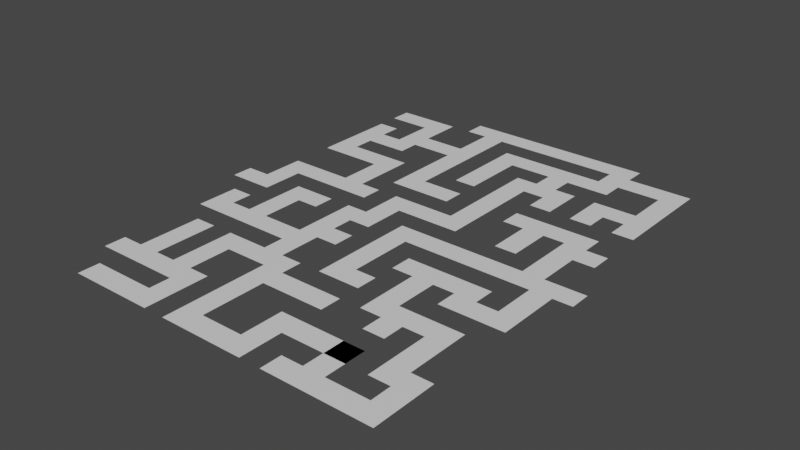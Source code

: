 # Source: Labirinth.blend  (saved by Blender 3.6.13; exported with 4.5.12 LTS)
import bpy
from mathutils import Matrix  # noqa: F401  (used for matrix-valued properties, if any)

bpy.ops.wm.read_factory_settings(use_empty=True)
scene = bpy.context.scene
scene.name = 'Scene'

# ---- materials (node trees are filled in below, after node groups)
mat_redmaterial = bpy.data.materials.new('redMaterial')
mat_redmaterial.use_transparent_shadow = False
mat_greenmaterial = bpy.data.materials.new('GreenMaterial')
mat_greenmaterial.use_transparent_shadow = False
mat_bluematerial = bpy.data.materials.new('BlueMaterial')
mat_bluematerial.use_transparent_shadow = False

# ---- material node trees
mat_redmaterial.use_nodes = True; mat_redmaterial.node_tree.nodes.clear()
_N = mat_redmaterial.node_tree.nodes; _L = mat_redmaterial.node_tree.links
n0 = _N.new('ShaderNodeBsdfPrincipled'); n0.name = 'Principled BSDF'; n0.location = (10, 300)
n0.distribution = 'GGX'
n0.subsurface_method = 'RANDOM_WALK_SKIN'
n0.inputs[3].default_value = 1.45
n0.inputs[27].default_value = (0.0, 0.0, 0.0, 1.0)
n0.inputs[28].default_value = 1.0
n1 = _N.new('ShaderNodeOutputMaterial'); n1.name = 'Material Output'; n1.location = (300, 300)
_L.new(n0.outputs[0], n1.inputs[0])
n1.is_active_output = True
mat_greenmaterial.use_nodes = True; mat_greenmaterial.node_tree.nodes.clear()
_N = mat_greenmaterial.node_tree.nodes; _L = mat_greenmaterial.node_tree.links
n0 = _N.new('ShaderNodeBsdfPrincipled'); n0.name = 'Principled BSDF'; n0.location = (10, 300)
n0.distribution = 'GGX'
n0.subsurface_method = 'RANDOM_WALK_SKIN'
n0.inputs[3].default_value = 1.45
n0.inputs[27].default_value = (0.0, 0.0, 0.0, 1.0)
n0.inputs[28].default_value = 1.0
n1 = _N.new('ShaderNodeOutputMaterial'); n1.name = 'Material Output'; n1.location = (300, 300)
_L.new(n0.outputs[0], n1.inputs[0])
n1.is_active_output = True
mat_bluematerial.use_nodes = True; mat_bluematerial.node_tree.nodes.clear()
_N = mat_bluematerial.node_tree.nodes; _L = mat_bluematerial.node_tree.links
n0 = _N.new('ShaderNodeBsdfPrincipled'); n0.name = 'Principled BSDF'; n0.location = (10, 300)
n0.distribution = 'GGX'
n0.subsurface_method = 'RANDOM_WALK_SKIN'
n0.inputs[3].default_value = 1.45
n0.inputs[27].default_value = (0.0, 0.0, 0.0, 1.0)
n0.inputs[28].default_value = 1.0
n1 = _N.new('ShaderNodeOutputMaterial'); n1.name = 'Material Output'; n1.location = (300, 300)
_L.new(n0.outputs[0], n1.inputs[0])
n1.is_active_output = True

# ---- world
world_world = bpy.data.worlds.new('World'); scene.world = world_world
world_world.use_nodes = True; world_world.node_tree.nodes.clear()
_N = world_world.node_tree.nodes; _L = world_world.node_tree.links
n0 = _N.new('ShaderNodeOutputWorld'); n0.name = 'World Output'; n0.location = (300, 300)
n1 = _N.new('ShaderNodeBackground'); n1.name = 'Background'; n1.location = (10, 300)
n1.inputs[0].default_value = (0.05088, 0.05088, 0.05088, 1.0)
_L.new(n1.outputs[0], n0.inputs[0])
n0.is_active_output = True
world_world.color = (0.05088, 0.05088, 0.05088)
world_world.use_sun_shadow = False
world_world.sun_shadow_jitter_overblur = 0.0

# ---- meshes
me_plane_001 = bpy.data.meshes.new('Plane.001')
me_plane_001.from_pydata([(-0.4328, -1.0, 0.0), (-0.3217, -1.0, 0.0), (-0.2106, -1.0, 0.0), (0.2339, -1.0, 0.0), (0.7894, -1.0, 0.0), (0.9005, -1.0, 0.0), (0.01164, 1.0, 0.0), (-0.09948, 1.0, 0.0), (-1.0, 0.00149, 0.0), (-1.0, -0.08942, 0.0), (1.0, -0.08942, 0.0), (1.0, 0.001491, 0.0), (-0.8773, -0.8167, 0.0), (-0.8773, -0.7258, 0.0), (-0.8773, -0.08942, 0.0), (-0.8773, 0.001491, 0.0), (-0.8773, 0.1833, 0.0), (-0.8773, 0.3651, 0.0), (-0.8773, 0.7288, 0.0), (-0.7661, -0.7258, 0.0), (-0.7661, -0.4531, 0.0), (-0.7661, -0.08942, 0.0), (-0.7661, 0.0924, 0.0), (-0.7661, 0.1833, 0.0), (-0.7661, 0.3651, 0.0), (-0.7661, 0.456, 0.0), (-0.7661, 0.5469, 0.0), (-0.7661, 0.6379, 0.0), (-0.7661, 0.7288, 0.0), (-0.655, -0.7258, 0.0), (-0.655, -0.4531, 0.0), (-0.655, -0.1803, 0.0), (-0.655, 0.001491, 0.0), (-0.5439, -0.7258, 0.0), (-0.5439, -0.544, 0.0), (-0.5439, -0.1803, 0.0), (-0.5439, -0.08942, 0.0), (-0.5439, 0.001491, 0.0), (-0.5439, 0.6379, 0.0), (-0.5439, 0.7288, 0.0), (-0.4328, -0.9076, 0.0), (-0.4328, -0.8167, 0.0), (-0.4328, -0.7258, 0.0), (-0.4328, -0.544, 0.0), (-0.4328, -0.08942, 0.0), (-0.4328, 0.001491, 0.0), (-0.3217, -0.7258, 0.0), (-0.3217, 0.6379, 0.0), (-0.3217, 0.7288, 0.0), (-0.2106, -0.9076, 0.0), (-0.2106, 0.6379, 0.0), (-0.2106, 0.7288, 0.0), (-0.09948, -0.9076, 0.0), (-0.09948, 0.9106, 0.0), (0.01164, 0.9106, 0.0), (0.1227, -0.9076, 0.0), (0.1227, -0.8167, 0.0), (0.1227, -0.7258, 0.0), (0.1227, 0.1833, 0.0), (0.1227, 0.6379, 0.0), (0.2339, -0.9076, 0.0), (0.2339, -0.8167, 0.0), (0.2339, 0.1833, 0.0), (0.2339, 0.5469, 0.0), (0.2339, 0.6379, 0.0), (0.2339, 0.7288, 0.0), (0.2339, 0.8197, 0.0), (0.345, 0.456, 0.0), (0.345, 0.5469, 0.0), (0.345, 0.6379, 0.0), (0.345, 0.7288, 0.0), (0.345, 0.8197, 0.0), (0.4561, -0.8167, 0.0), (0.4561, -0.7258, 0.0), (0.4561, -0.08942, 0.0), (0.4561, 0.001491, 0.0), (0.4561, 0.456, 0.0), (0.4561, 0.6379, 0.0), (0.5672, -0.8167, 0.0), (0.5672, -0.7258, 0.0), (0.6783, -0.8167, 0.0), (0.6783, -0.544, 0.0), (0.6783, -0.08942, 0.0), (0.6783, 0.001491, 0.0), (0.6783, 0.1833, 0.0), (0.7894, -0.9076, 0.0), (0.7894, -0.8167, 0.0), (0.7894, -0.7258, 0.0), (0.7894, -0.544, 0.0), (0.7894, -0.2712, 0.0), (0.7894, -0.08942, 0.0), (0.7894, 0.001491, 0.0), (0.7894, 0.1833, 0.0), (0.7894, 0.6379, 0.0), (0.7894, 0.8197, 0.0), (0.7894, 0.9106, 0.0), (0.9005, -0.7258, 0.0), (0.9005, -0.2712, 0.0), (0.9005, -0.08942, 0.0), (0.9005, 0.001491, 0.0), (0.9005, 0.6379, 0.0), (0.9005, 0.9106, 0.0)], [], [(53, 54, 6, 7), (5, 96, 87, 86, 85, 4), (97, 98, 99, 91, 90, 89), (100, 101, 95, 94, 93), (87, 88, 81, 80, 86), (91, 92, 84, 83, 82, 90), (74, 82, 83, 75), (72, 78, 79, 73), (36, 37, 32, 31, 35), (56, 61, 72, 73, 57), (69, 70, 71, 66, 65, 64, 63, 68), (76, 77, 69, 68, 67), (55, 60, 61, 56), (62, 63, 64, 59, 58), (2, 3, 60, 55, 52, 49), (1, 46, 42, 41, 40, 0), (42, 43, 34, 33), (38, 47, 50, 51, 48, 39), (36, 44, 45, 37), (12, 41, 42, 33, 29, 19, 13), (29, 30, 20, 19), (21, 22, 23, 16, 15, 14), (25, 26, 27, 28, 18, 17, 24), (9, 14, 15, 8), (98, 10, 11, 99)])
_uv = me_plane_001.uv_layers.new(name='UVMap')
_uv.uv.foreach_set('vector', [0.4503, 0.9477, 0.5058, 0.9477, 0.5058, 1.0, 0.4503, 1.0, 0.9503, 0.0, 0.9503, 0.1295, 0.8947, 0.1295, 0.8947, 0.08406, 0.8947, 0.03861, 0.8947, 0.0, 0.9503, 0.3568, 0.9503, 0.4477, 0.9503, 0.4932, 0.8947, 0.4932, 0.8947, 0.4477, 0.8947, 0.3568, 0.9503, 0.8113, 0.9503, 0.9477, 0.8947, 0.9477, 0.8947, 0.9022, 0.8947, 0.8113, 0.8947, 0.1295, 0.8947, 0.2204, 0.8392, 0.2204, 0.8392, 0.08406, 0.8947, 0.08406, 0.8947, 0.4932, 0.8947, 0.5841, 0.8392, 0.5841, 0.8392, 0.4932, 0.8392, 0.4477, 0.8947, 0.4477, 0.728, 0.4477, 0.8392, 0.4477, 0.8392, 0.4932, 0.728, 0.4932, 0.728, 0.08406, 0.7836, 0.08406, 0.7836, 0.1295, 0.728, 0.1295, 0.228, 0.4477, 0.228, 0.4932, 0.1725, 0.4932, 0.1725, 0.4022, 0.228, 0.4022, 0.5614, 0.08406, 0.6169, 0.08406, 0.728, 0.08406, 0.728, 0.1295, 0.5614, 0.1295, 0.6725, 0.8113, 0.6725, 0.8568, 0.6725, 0.9022, 0.6169, 0.9022, 0.6169, 0.8568, 0.6169, 0.8113, 0.6169, 0.7659, 0.6725, 0.7659, 0.728, 0.7204, 0.728, 0.8113, 0.6725, 0.8113, 0.6725, 0.7659, 0.6725, 0.7204, 0.5614, 0.03861, 0.6169, 0.03861, 0.6169, 0.08406, 0.5614, 0.08406, 0.6169, 0.5841, 0.6169, 0.7659, 0.6169, 0.8113, 0.5614, 0.8113, 0.5614, 0.5841, 0.3947, 0.0, 0.6169, 0.0, 0.6169, 0.03861, 0.5614, 0.03861, 0.4503, 0.03861, 0.3947, 0.03861, 0.3392, 0.0, 0.3392, 0.1295, 0.2836, 0.1295, 0.2836, 0.08406, 0.2836, 0.03861, 0.2836, 0.0, 0.2836, 0.1295, 0.2836, 0.2204, 0.228, 0.2204, 0.228, 0.1295, 0.228, 0.8113, 0.3392, 0.8113, 0.3947, 0.8113, 0.3947, 0.8568, 0.3392, 0.8568, 0.228, 0.8568, 0.228, 0.4477, 0.2836, 0.4477, 0.2836, 0.4932, 0.228, 0.4932, 0.06137, 0.08406, 0.2836, 0.08406, 0.2836, 0.1295, 0.228, 0.1295, 0.1725, 0.1295, 0.1169, 0.1295, 0.06137, 0.1295, 0.1725, 0.1295, 0.1725, 0.2659, 0.1169, 0.2659, 0.1169, 0.1295, 0.1169, 0.4477, 0.1169, 0.5386, 0.1169, 0.5841, 0.06137, 0.5841, 0.06137, 0.4932, 0.06137, 0.4477, 0.1169, 0.7204, 0.1169, 0.7659, 0.1169, 0.8113, 0.1169, 0.8568, 0.06137, 0.8568, 0.06137, 0.675, 0.1169, 0.675, 0.0, 0.4477, 0.06137, 0.4477, 0.06137, 0.4932, 0.0, 0.4932, 0.9503, 0.4477, 1.0, 0.4477, 1.0, 0.4932, 0.9503, 0.4932])
me_plane_001.materials.append(mat_redmaterial)
me_plane_001.update()
me_plane_003 = bpy.data.meshes.new('Plane.003')
me_plane_003.from_pydata([(0.345, -1.0, 0.0), (0.7894, -1.0, 0.0), (-0.8773, -0.3621, 0.0), (-0.8773, -0.1803, 0.0), (-0.7661, -0.3621, 0.0), (-0.7661, -0.2712, 0.0), (-0.7661, -0.1803, 0.0), (-0.7661, 0.3651, 0.0), (-0.7661, 0.456, 0.0), (-0.7661, 0.5469, 0.0), (-0.7661, 0.6379, 0.0), (-0.655, -0.3621, 0.0), (-0.655, -0.2712, 0.0), (-0.655, -0.1803, 0.0), (-0.655, 0.6379, 0.0), (-0.5439, -0.544, 0.0), (-0.5439, -0.4531, 0.0), (-0.5439, -0.3621, 0.0), (-0.5439, -0.2712, 0.0), (-0.5439, -0.1803, 0.0), (-0.5439, 0.3651, 0.0), (-0.5439, 0.5469, 0.0), (-0.5439, 0.6379, 0.0), (-0.4328, -0.544, 0.0), (-0.4328, 0.3651, 0.0), (-0.4328, 0.456, 0.0), (-0.3217, -0.4531, 0.0), (-0.3217, -0.3621, 0.0), (-0.3217, -0.2712, 0.0), (-0.3217, 0.2742, 0.0), (-0.3217, 0.456, 0.0), (-0.3217, 0.8197, 0.0), (-0.3217, 0.9106, 0.0), (-0.2106, -0.9076, 0.0), (-0.2106, -0.544, 0.0), (-0.2106, -0.4531, 0.0), (-0.2106, 0.0924, 0.0), (-0.2106, 0.1833, 0.0), (-0.2106, 0.2742, 0.0), (-0.2106, 0.3651, 0.0), (-0.2106, 0.456, 0.0), (-0.2106, 0.8197, 0.0), (-0.2106, 0.9106, 0.0), (-0.09948, -0.9076, 0.0), (-0.09948, -0.6349, 0.0), (-0.09948, -0.544, 0.0), (-0.09948, -0.4531, 0.0), (-0.09948, 0.0924, 0.0), (-0.09948, 0.456, 0.0), (-0.09948, 0.7288, 0.0), (-0.09948, 0.8197, 0.0), (0.01164, 0.2742, 0.0), (0.01164, 0.3651, 0.0), (0.01164, 0.456, 0.0), (0.01164, 0.7288, 0.0), (0.1227, 0.1833, 0.0), (0.2339, -0.6349, 0.0), (0.2339, -0.544, 0.0), (0.2339, -0.2712, 0.0), (0.2339, -0.1803, 0.0), (0.2339, 0.0924, 0.0), (0.2339, 0.1833, 0.0), (0.2339, 0.7288, 0.0), (0.2339, 0.8197, 0.0), (0.345, -0.9076, 0.0), (0.345, -0.2712, 0.0), (0.345, 0.2742, 0.0), (0.345, 0.3651, 0.0), (0.4561, -0.9076, 0.0), (0.4561, -0.8167, 0.0), (0.4561, -0.2712, 0.0), (0.4561, 0.0924, 0.0), (0.4561, 0.2742, 0.0), (0.5672, -0.9076, 0.0), (0.5672, -0.8167, 0.0), (0.5672, -0.3621, 0.0), (0.5672, -0.2712, 0.0), (0.5672, 0.0924, 0.0), (0.5672, 0.2742, 0.0), (0.5672, 0.456, 0.0), (0.5672, 0.5469, 0.0), (0.5672, 0.6379, 0.0), (0.6783, -0.2712, 0.0), (0.6783, -0.1803, 0.0), (0.6783, 0.1833, 0.0), (0.6783, 0.2742, 0.0), (0.6783, 0.456, 0.0), (0.6783, 0.5469, 0.0), (0.7894, -0.9076, 0.0), (0.7894, -0.2712, 0.0), (0.7894, 0.1833, 0.0), (0.7894, 0.2742, 0.0), (0.7894, 0.3651, 0.0), (0.7894, 0.5469, 0.0), (0.7894, 0.6379, 0.0), (0.9005, -0.3621, 0.0), (0.9005, -0.2712, 0.0), (0.9005, 0.1833, 0.0), (0.9005, 0.2742, 0.0), (0.9005, 0.5469, 0.0), (0.9005, 0.6379, 0.0)], [], [(77, 78, 72, 71), (75, 95, 96, 89, 82, 76), (80, 87, 93, 99, 100, 94, 81), (0, 1, 88, 73, 68, 64), (66, 72, 78, 85, 91, 92, 67), (79, 86, 87, 80), (68, 73, 74, 69), (58, 65, 70, 76, 82, 83, 59), (84, 90, 97, 98, 91, 85), (44, 56, 57, 45), (36, 47, 60, 61, 55, 37), (49, 54, 62, 63, 50), (39, 40, 30, 29, 38), (53, 54, 49, 48), (43, 44, 45, 34, 33), (15, 23, 34, 45, 46, 35, 26, 16), (38, 51, 52, 39), (31, 41, 42, 32), (5, 6, 3, 2, 4), (18, 19, 13, 12, 11, 17), (7, 20, 24, 25, 8), (4, 11, 12, 5), (17, 27, 28, 18), (9, 21, 22, 14, 10)])
_uv = me_plane_003.uv_layers.new(name='UVMap')
_uv.uv.foreach_set('vector', [0.7836, 0.5386, 0.7836, 0.6295, 0.728, 0.6295, 0.728, 0.5386, 0.7836, 0.3113, 0.9503, 0.3113, 0.9503, 0.3568, 0.8947, 0.3568, 0.8392, 0.3568, 0.7836, 0.3568, 0.7836, 0.7659, 0.8392, 0.7659, 0.8947, 0.7659, 0.9503, 0.7659, 0.9503, 0.8113, 0.8947, 0.8113, 0.7836, 0.8113, 0.6725, 0.0, 0.8947, 0.0, 0.8947, 0.03861, 0.7836, 0.03861, 0.728, 0.03861, 0.6725, 0.03861, 0.6725, 0.6295, 0.728, 0.6295, 0.7836, 0.6295, 0.8392, 0.6295, 0.8947, 0.6295, 0.8947, 0.675, 0.6725, 0.675, 0.7836, 0.7204, 0.8392, 0.7204, 0.8392, 0.7659, 0.7836, 0.7659, 0.728, 0.03861, 0.7836, 0.03861, 0.7836, 0.08406, 0.728, 0.08406, 0.6169, 0.3568, 0.6725, 0.3568, 0.728, 0.3568, 0.7836, 0.3568, 0.8392, 0.3568, 0.8392, 0.4022, 0.6169, 0.4022, 0.8392, 0.5841, 0.8947, 0.5841, 0.9503, 0.5841, 0.9503, 0.6295, 0.8947, 0.6295, 0.8392, 0.6295, 0.4503, 0.175, 0.6169, 0.175, 0.6169, 0.2204, 0.4503, 0.2204, 0.3947, 0.5386, 0.4503, 0.5386, 0.6169, 0.5386, 0.6169, 0.5841, 0.5614, 0.5841, 0.3947, 0.5841, 0.4503, 0.8568, 0.5058, 0.8568, 0.6169, 0.8568, 0.6169, 0.9022, 0.4503, 0.9022, 0.3947, 0.675, 0.3947, 0.7204, 0.3392, 0.7204, 0.3392, 0.6295, 0.3947, 0.6295, 0.5058, 0.7204, 0.5058, 0.8568, 0.4503, 0.8568, 0.4503, 0.7204, 0.4503, 0.03861, 0.4503, 0.175, 0.4503, 0.2204, 0.3947, 0.2204, 0.3947, 0.03861, 0.228, 0.2204, 0.2836, 0.2204, 0.3947, 0.2204, 0.4503, 0.2204, 0.4503, 0.2659, 0.3947, 0.2659, 0.3392, 0.2659, 0.228, 0.2659, 0.3947, 0.6295, 0.5058, 0.6295, 0.5058, 0.675, 0.3947, 0.675, 0.3392, 0.9022, 0.3947, 0.9022, 0.3947, 0.9477, 0.3392, 0.9477, 0.1169, 0.3568, 0.1169, 0.4022, 0.06137, 0.4022, 0.06137, 0.3113, 0.1169, 0.3113, 0.228, 0.3568, 0.228, 0.4022, 0.1725, 0.4022, 0.1725, 0.3568, 0.1725, 0.3113, 0.228, 0.3113, 0.1169, 0.675, 0.228, 0.675, 0.2836, 0.675, 0.2836, 0.7204, 0.1169, 0.7204, 0.1169, 0.3113, 0.1725, 0.3113, 0.1725, 0.3568, 0.1169, 0.3568, 0.228, 0.3113, 0.3392, 0.3113, 0.3392, 0.3568, 0.228, 0.3568, 0.1169, 0.7659, 0.228, 0.7659, 0.228, 0.8113, 0.1725, 0.8113, 0.1169, 0.8113])
me_plane_003.materials.append(mat_greenmaterial)
me_plane_003.update()
me_plane_004 = bpy.data.meshes.new('Plane.004')
me_plane_004.from_pydata([(-0.7661, -1.0, 0.0), (-0.4328, -1.0, 0.0), (0.5672, 1.0, 0.0), (0.01164, 1.0, 0.0), (-0.09948, 1.0, 0.0), (-0.4328, 1.0, 0.0), (-0.8773, 0.8197, 0.0), (-0.8773, 0.9106, 0.0), (-0.7661, -0.9076, 0.0), (-0.7661, 0.0924, 0.0), (-0.7661, 0.1833, 0.0), (-0.655, 0.6379, 0.0), (-0.655, 0.8197, 0.0), (-0.655, 0.9106, 0.0), (-0.5439, 0.1833, 0.0), (-0.5439, 0.3651, 0.0), (-0.5439, 0.6379, 0.0), (-0.5439, 0.7288, 0.0), (-0.5439, 0.9106, 0.0), (-0.4328, -0.9076, 0.0), (-0.4328, 0.1833, 0.0), (-0.4328, 0.3651, 0.0), (-0.4328, 0.9106, 0.0), (-0.3217, -0.4531, 0.0), (-0.3217, -0.3621, 0.0), (-0.3217, -0.2712, 0.0), (-0.3217, 0.001491, 0.0), (-0.3217, 0.0924, 0.0), (-0.3217, 0.1833, 0.0), (-0.3217, 0.456, 0.0), (-0.3217, 0.6379, 0.0), (-0.3217, 0.7288, 0.0), (-0.3217, 0.8197, 0.0), (-0.3217, 0.9106, 0.0), (-0.2106, -0.4531, 0.0), (-0.2106, -0.2712, 0.0), (-0.2106, -0.1803, 0.0), (-0.2106, -0.08942, 0.0), (-0.2106, 0.001491, 0.0), (-0.2106, 0.0924, 0.0), (-0.2106, 0.456, 0.0), (-0.2106, 0.6379, 0.0), (-0.2106, 0.7288, 0.0), (-0.2106, 0.8197, 0.0), (-0.2106, 0.9106, 0.0), (-0.09948, -0.2712, 0.0), (-0.09948, -0.1803, 0.0), (-0.09948, -0.08942, 0.0), (-0.09948, 0.0924, 0.0), (-0.09948, 0.9106, 0.0), (0.01164, -0.4531, 0.0), (0.01164, -0.3621, 0.0), (0.01164, 0.001491, 0.0), (0.01164, 0.9106, 0.0), (0.1227, -0.3621, 0.0), (0.1227, -0.08942, 0.0), (0.1227, 0.001491, 0.0), (0.2339, -0.4531, 0.0), (0.2339, -0.3621, 0.0), (0.345, -0.544, 0.0), (0.345, -0.2712, 0.0), (0.345, 0.7288, 0.0), (0.345, 0.8197, 0.0), (0.4561, -0.8167, 0.0), (0.4561, -0.7258, 0.0), (0.4561, -0.6349, 0.0), (0.4561, -0.544, 0.0), (0.4561, -0.4531, 0.0), (0.4561, -0.2712, 0.0), (0.4561, -0.08942, 0.0), (0.4561, 0.001491, 0.0), (0.4561, 0.8197, 0.0), (0.4561, 0.9106, 0.0), (0.5672, -0.8167, 0.0), (0.5672, -0.7258, 0.0), (0.5672, -0.6349, 0.0), (0.5672, -0.544, 0.0), (0.5672, -0.4531, 0.0), (0.5672, 0.7288, 0.0), (0.5672, 0.8197, 0.0), (0.5672, 0.9106, 0.0), (0.6783, -0.544, 0.0), (0.7894, -0.544, 0.0), (0.7894, -0.4531, 0.0), (0.7894, 0.456, 0.0), (0.7894, 0.5469, 0.0), (0.7894, 0.8197, 0.0), (0.7894, 0.9106, 0.0), (0.9005, 0.456, 0.0), (0.9005, 0.5469, 0.0)], [], [(33, 44, 49, 4, 5, 22), (40, 41, 30, 29), (72, 80, 2, 3, 53), (84, 88, 89, 85), (71, 79, 86, 87, 80, 72), (63, 73, 74, 64), (76, 81, 82, 83, 77), (67, 68, 60, 59, 66), (76, 77, 67, 66, 65, 75), (55, 69, 70, 56), (54, 55, 56, 52, 51), (61, 78, 79, 71, 62), (35, 45, 46, 36), (34, 35, 36, 37, 38, 26, 25, 24, 23), (47, 48, 39, 38, 37), (31, 42, 43, 32), (20, 21, 15, 14), (50, 57, 58, 54, 51), (9, 27, 28, 20, 14, 10), (0, 1, 19, 8), (17, 18, 13, 12, 11, 16), (6, 12, 13, 7)])
_uv = me_plane_004.uv_layers.new(name='UVMap')
_uv.uv.foreach_set('vector', [0.3392, 0.9477, 0.3947, 0.9477, 0.4503, 0.9477, 0.4503, 1.0, 0.2836, 1.0, 0.2836, 0.9477, 0.3947, 0.7204, 0.3947, 0.8113, 0.3392, 0.8113, 0.3392, 0.7204, 0.728, 0.9477, 0.7836, 0.9477, 0.7836, 1.0, 0.5058, 1.0, 0.5058, 0.9477, 0.8947, 0.7204, 0.9503, 0.7204, 0.9503, 0.7659, 0.8947, 0.7659, 0.728, 0.9022, 0.7836, 0.9022, 0.8947, 0.9022, 0.8947, 0.9477, 0.7836, 0.9477, 0.728, 0.9477, 0.728, 0.08406, 0.7836, 0.08406, 0.7836, 0.1295, 0.728, 0.1295, 0.7836, 0.2204, 0.8392, 0.2204, 0.8947, 0.2204, 0.8947, 0.2659, 0.7836, 0.2659, 0.728, 0.2659, 0.728, 0.3568, 0.6725, 0.3568, 0.6725, 0.2204, 0.728, 0.2204, 0.7836, 0.2204, 0.7836, 0.2659, 0.728, 0.2659, 0.728, 0.2204, 0.728, 0.175, 0.7836, 0.175, 0.5614, 0.4477, 0.728, 0.4477, 0.728, 0.4932, 0.5614, 0.4932, 0.5614, 0.3113, 0.5614, 0.4477, 0.5614, 0.4932, 0.5058, 0.4932, 0.5058, 0.3113, 0.6725, 0.8568, 0.7836, 0.8568, 0.7836, 0.9022, 0.728, 0.9022, 0.6725, 0.9022, 0.3947, 0.3568, 0.4503, 0.3568, 0.4503, 0.4022, 0.3947, 0.4022, 0.3947, 0.2659, 0.3947, 0.3568, 0.3947, 0.4022, 0.3947, 0.4477, 0.3947, 0.4932, 0.3392, 0.4932, 0.3392, 0.3568, 0.3392, 0.3113, 0.3392, 0.2659, 0.4503, 0.4477, 0.4503, 0.5386, 0.3947, 0.5386, 0.3947, 0.4932, 0.3947, 0.4477, 0.3392, 0.8568, 0.3947, 0.8568, 0.3947, 0.9022, 0.3392, 0.9022, 0.2836, 0.5841, 0.2836, 0.675, 0.228, 0.675, 0.228, 0.5841, 0.5058, 0.2659, 0.6169, 0.2659, 0.6169, 0.3113, 0.5614, 0.3113, 0.5058, 0.3113, 0.1169, 0.5386, 0.3392, 0.5386, 0.3392, 0.5841, 0.2836, 0.5841, 0.228, 0.5841, 0.1169, 0.5841, 0.1169, 0.0, 0.2836, 0.0, 0.2836, 0.03861, 0.1169, 0.03861, 0.228, 0.8568, 0.228, 0.9477, 0.1725, 0.9477, 0.1725, 0.9022, 0.1725, 0.8113, 0.228, 0.8113, 0.06137, 0.9022, 0.1725, 0.9022, 0.1725, 0.9477, 0.06137, 0.9477])
me_plane_004.materials.append(mat_bluematerial)
me_plane_004.update()

# ---- objects
ob_redpath = bpy.data.objects.new('RedPath', me_plane_001)
ob_greenpath = bpy.data.objects.new('GreenPath', me_plane_003)
ob_bluepath = bpy.data.objects.new('BluePath', me_plane_004)

# ---- transforms, parenting, visibility, modifiers, constraints
ob_redpath.location = (0.0, 0.0, 0.0)
ob_redpath.scale = (9.0, 11.0, 1.0)
ob_greenpath.location = (0.0, 0.0, 0.0)
ob_greenpath.scale = (9.0, 11.0, 1.0)
ob_bluepath.location = (0.0, 0.0, 0.0)
ob_bluepath.scale = (9.0, 11.0, 1.0)

# ---- collection membership
scene.collection.objects.link(ob_redpath)
scene.collection.objects.link(ob_greenpath)
scene.collection.objects.link(ob_bluepath)

# ---- scene / render settings (as saved in the file)
scene.frame_start = 1; scene.frame_end = 250; scene.frame_set(1)
scene.render.engine = 'BLENDER_EEVEE_NEXT'
scene.cycles.sampling_pattern = 'TABULATED_SOBOL'
scene.view_settings.view_transform = 'Filmic'
bpy.context.view_layer.update()

# ---- added for rendering (the .blend has no active camera and no usable light): camera, sun
cam_auto = bpy.data.cameras.new('AutoCamera')
cam_auto.lens = 50.0
cam_auto.sensor_width = 36.0
cam_auto.clip_end = 1000.0
ob_auto_camera = bpy.data.objects.new('AutoCamera', cam_auto)
scene.collection.objects.link(ob_auto_camera)
ob_auto_camera.location = (26.2998, -31.5598, 21.0399)
ob_auto_camera.rotation_euler = (1.09748, -7.21219e-08, 0.694738)
scene.camera = ob_auto_camera
light_auto_sun = bpy.data.lights.new('AutoSun', 'SUN')
light_auto_sun.energy = 3.0
light_auto_sun.angle = 0.0523599
ob_auto_sun = bpy.data.objects.new('AutoSun', light_auto_sun)
scene.collection.objects.link(ob_auto_sun)
ob_auto_sun.rotation_euler = (0.872665, 0.174533, 0.523599)
bpy.context.view_layer.update()
